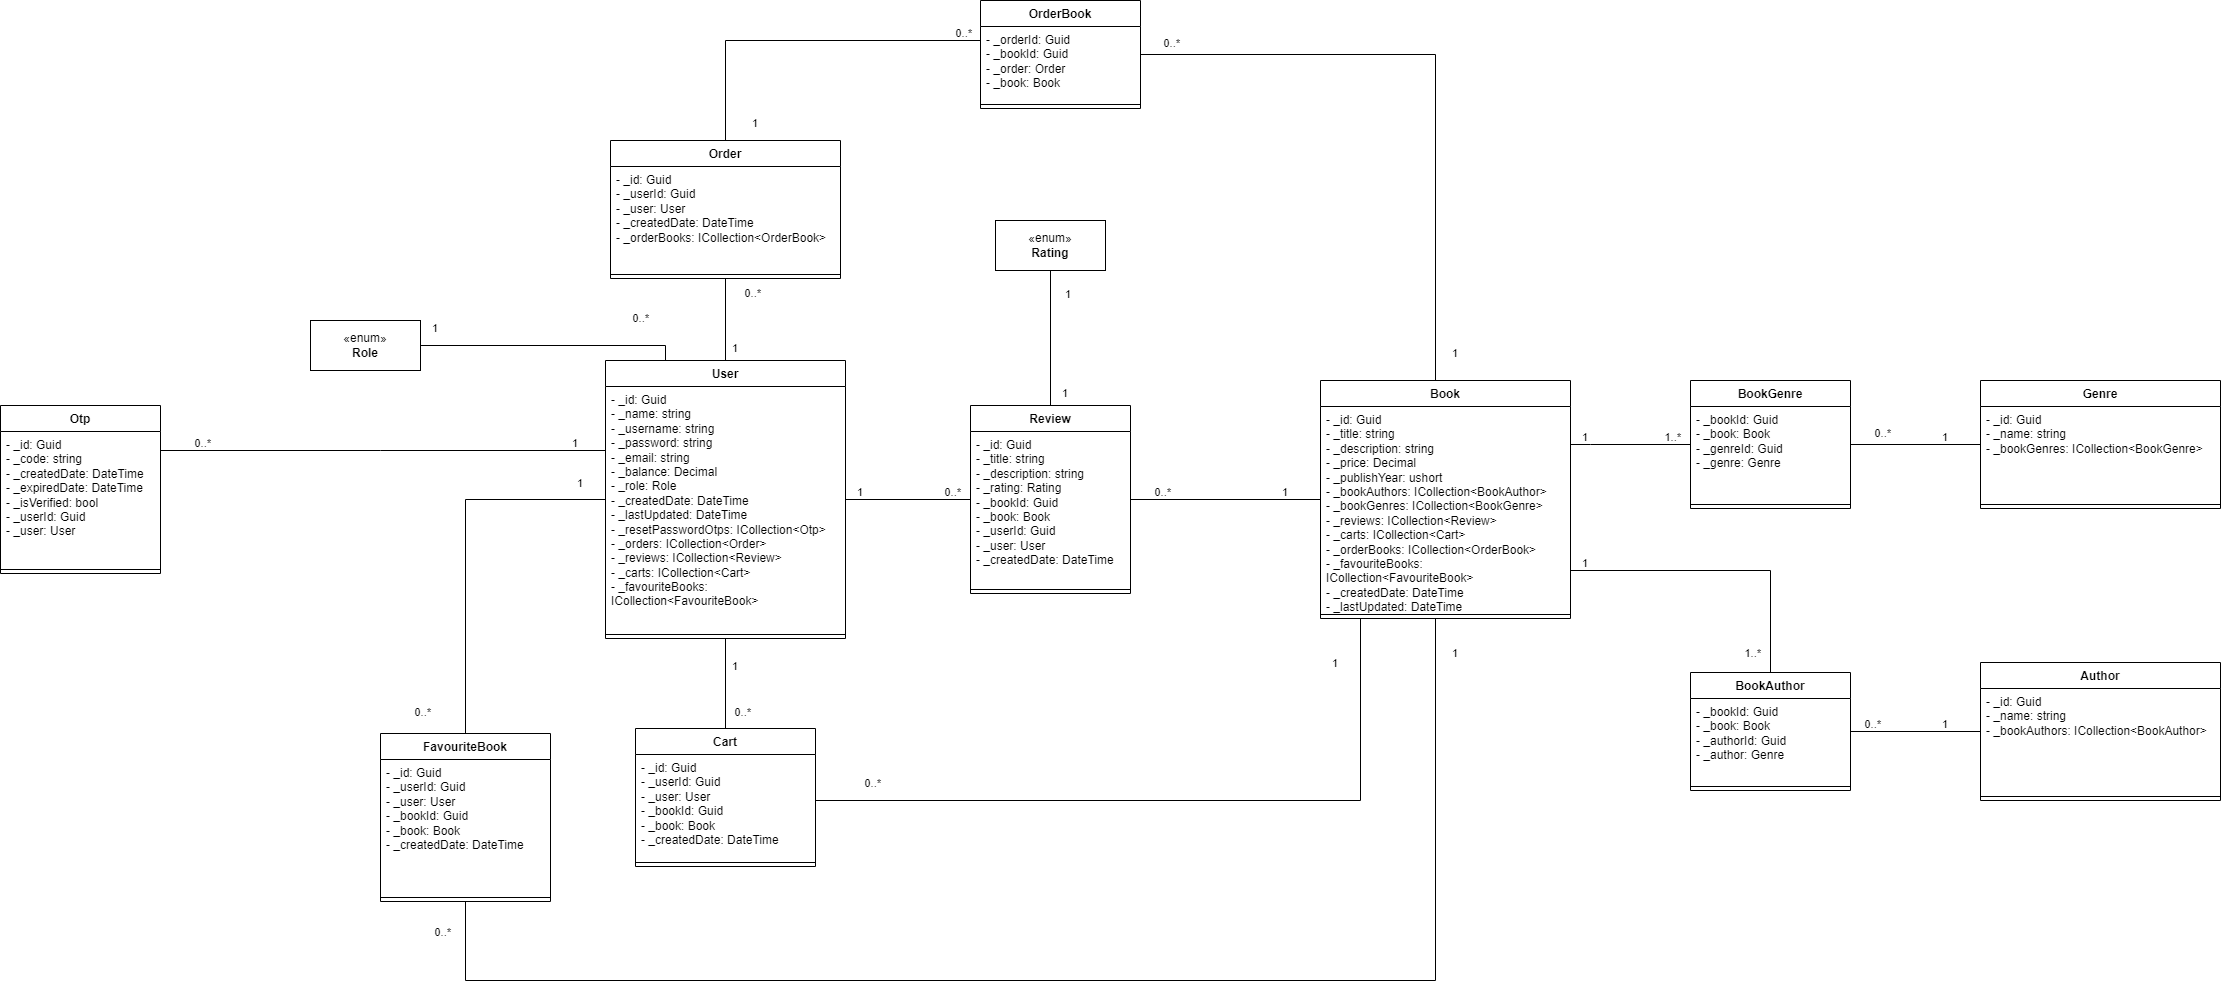

The diagram above was exported from draw.io. Its source (the exported page's mxGraphModel, read from the mxfile embedded in the PNG):
<mxGraphModel grid="1" page="1" gridSize="10" guides="1" tooltips="1" connect="1" arrows="1" fold="1" pageScale="1" pageWidth="850" pageHeight="1100" math="0" shadow="0">
  <root>
    <mxCell id="0" />
    <mxCell id="1" parent="0" />
    <mxCell id="L3q8CpWbZuEyO0Pri7KA-1" value="User" style="swimlane;fontStyle=1;align=center;verticalAlign=top;childLayout=stackLayout;horizontal=1;startSize=26;horizontalStack=0;resizeParent=1;resizeParentMax=0;resizeLast=0;collapsible=1;marginBottom=0;whiteSpace=wrap;html=1;" vertex="1" parent="1">
      <mxGeometry x="420" y="-25" width="190" height="228" as="geometry" />
    </mxCell>
    <mxCell id="L3q8CpWbZuEyO0Pri7KA-2" value="- _id: Guid&lt;br&gt;- _name: string&lt;br&gt;- _username: string&lt;br&gt;- _password: string&lt;br&gt;- _email: string&lt;br&gt;- _balance: Decimal&lt;br&gt;- _role: Role&lt;br&gt;- _createdDate: DateTime&lt;br&gt;- _lastUpdated: DateTime&lt;br&gt;- _invoices: ICollection&amp;lt;Invoice&amp;gt;&lt;br&gt;- _reviews: ICollection&amp;lt;Review&amp;gt;&lt;br&gt;- _cart: Cart&lt;br&gt;- _favourites: Favourite" style="text;strokeColor=none;fillColor=none;align=left;verticalAlign=top;spacingLeft=4;spacingRight=4;overflow=hidden;rotatable=0;points=[[0,0.5],[1,0.5]];portConstraint=eastwest;whiteSpace=wrap;html=1;" vertex="1" parent="L3q8CpWbZuEyO0Pri7KA-1">
      <mxGeometry y="26" width="190" height="194" as="geometry" />
    </mxCell>
    <mxCell id="L3q8CpWbZuEyO0Pri7KA-3" value="" style="line;strokeWidth=1;fillColor=none;align=left;verticalAlign=middle;spacingTop=-1;spacingLeft=3;spacingRight=3;rotatable=0;labelPosition=right;points=[];portConstraint=eastwest;strokeColor=inherit;" vertex="1" parent="L3q8CpWbZuEyO0Pri7KA-1">
      <mxGeometry y="220" width="190" height="8" as="geometry" />
    </mxCell>
    <mxCell id="TM8GtHnzyH2xK5Mll9ag-1" value="Book" style="swimlane;fontStyle=1;align=center;verticalAlign=top;childLayout=stackLayout;horizontal=1;startSize=26;horizontalStack=0;resizeParent=1;resizeParentMax=0;resizeLast=0;collapsible=1;marginBottom=0;whiteSpace=wrap;html=1;" vertex="1" parent="1">
      <mxGeometry x="1130" y="-30" width="190" height="238" as="geometry" />
    </mxCell>
    <mxCell id="TM8GtHnzyH2xK5Mll9ag-2" value="- _id: Guid&lt;br&gt;- _title: string&lt;br&gt;- _description: string&lt;br&gt;- _price: Decimal&lt;br&gt;- _publishYear: ushort&lt;br&gt;- _authors: ICollection&amp;lt;Author&amp;gt;&lt;br&gt;- _genres: ICollection&amp;lt;Genre&amp;gt;&lt;br&gt;- _reviews: ICollection&amp;lt;Review&amp;gt;&lt;br&gt;- _carts: ICollection&amp;lt;Cart&amp;gt;&lt;br&gt;- _invoice: ICollection&amp;lt;Invoice&amp;gt;&lt;br&gt;- _createdDate: DateTime&lt;br&gt;- _lastUpdated: DateTime" style="text;strokeColor=none;fillColor=none;align=left;verticalAlign=top;spacingLeft=4;spacingRight=4;overflow=hidden;rotatable=0;points=[[0,0.5],[1,0.5]];portConstraint=eastwest;whiteSpace=wrap;html=1;" vertex="1" parent="TM8GtHnzyH2xK5Mll9ag-1">
      <mxGeometry y="26" width="190" height="204" as="geometry" />
    </mxCell>
    <mxCell id="TM8GtHnzyH2xK5Mll9ag-3" value="" style="line;strokeWidth=1;fillColor=none;align=left;verticalAlign=middle;spacingTop=-1;spacingLeft=3;spacingRight=3;rotatable=0;labelPosition=right;points=[];portConstraint=eastwest;strokeColor=inherit;" vertex="1" parent="TM8GtHnzyH2xK5Mll9ag-1">
      <mxGeometry y="230" width="190" height="8" as="geometry" />
    </mxCell>
    <mxCell id="TM8GtHnzyH2xK5Mll9ag-5" value="Favourite" style="swimlane;fontStyle=1;align=center;verticalAlign=top;childLayout=stackLayout;horizontal=1;startSize=26;horizontalStack=0;resizeParent=1;resizeParentMax=0;resizeLast=0;collapsible=1;marginBottom=0;whiteSpace=wrap;html=1;" vertex="1" parent="1">
      <mxGeometry x="170" y="323" width="170" height="128" as="geometry" />
    </mxCell>
    <mxCell id="TM8GtHnzyH2xK5Mll9ag-6" value="- _id: Guid&lt;br&gt;- _user: User&lt;br&gt;- _books: ICollection&amp;lt;Book&amp;gt;&lt;br&gt;- _lastUpdated: DateTime" style="text;strokeColor=none;fillColor=none;align=left;verticalAlign=top;spacingLeft=4;spacingRight=4;overflow=hidden;rotatable=0;points=[[0,0.5],[1,0.5]];portConstraint=eastwest;whiteSpace=wrap;html=1;" vertex="1" parent="TM8GtHnzyH2xK5Mll9ag-5">
      <mxGeometry y="26" width="170" height="94" as="geometry" />
    </mxCell>
    <mxCell id="TM8GtHnzyH2xK5Mll9ag-7" value="" style="line;strokeWidth=1;fillColor=none;align=left;verticalAlign=middle;spacingTop=-1;spacingLeft=3;spacingRight=3;rotatable=0;labelPosition=right;points=[];portConstraint=eastwest;strokeColor=inherit;" vertex="1" parent="TM8GtHnzyH2xK5Mll9ag-5">
      <mxGeometry y="120" width="170" height="8" as="geometry" />
    </mxCell>
    <mxCell id="TM8GtHnzyH2xK5Mll9ag-9" value="Author" style="swimlane;fontStyle=1;align=center;verticalAlign=top;childLayout=stackLayout;horizontal=1;startSize=26;horizontalStack=0;resizeParent=1;resizeParentMax=0;resizeLast=0;collapsible=1;marginBottom=0;whiteSpace=wrap;html=1;" vertex="1" parent="1">
      <mxGeometry x="1140" y="370" width="170" height="138" as="geometry" />
    </mxCell>
    <mxCell id="TM8GtHnzyH2xK5Mll9ag-10" value="- _id: Guid&lt;br&gt;- _name: string&lt;br&gt;- _books: ICollection&amp;lt;Book&amp;gt;" style="text;strokeColor=none;fillColor=none;align=left;verticalAlign=top;spacingLeft=4;spacingRight=4;overflow=hidden;rotatable=0;points=[[0,0.5],[1,0.5]];portConstraint=eastwest;whiteSpace=wrap;html=1;" vertex="1" parent="TM8GtHnzyH2xK5Mll9ag-9">
      <mxGeometry y="26" width="170" height="104" as="geometry" />
    </mxCell>
    <mxCell id="TM8GtHnzyH2xK5Mll9ag-11" value="" style="line;strokeWidth=1;fillColor=none;align=left;verticalAlign=middle;spacingTop=-1;spacingLeft=3;spacingRight=3;rotatable=0;labelPosition=right;points=[];portConstraint=eastwest;strokeColor=inherit;" vertex="1" parent="TM8GtHnzyH2xK5Mll9ag-9">
      <mxGeometry y="130" width="170" height="8" as="geometry" />
    </mxCell>
    <mxCell id="TM8GtHnzyH2xK5Mll9ag-13" value="Genre" style="swimlane;fontStyle=1;align=center;verticalAlign=top;childLayout=stackLayout;horizontal=1;startSize=26;horizontalStack=0;resizeParent=1;resizeParentMax=0;resizeLast=0;collapsible=1;marginBottom=0;whiteSpace=wrap;html=1;" vertex="1" parent="1">
      <mxGeometry x="1470" y="25" width="180" height="128" as="geometry" />
    </mxCell>
    <mxCell id="TM8GtHnzyH2xK5Mll9ag-14" value="- _id: Guid&lt;br&gt;- _name: string&lt;br&gt;- _books: ICollection&amp;lt;Book&amp;gt;" style="text;strokeColor=none;fillColor=none;align=left;verticalAlign=top;spacingLeft=4;spacingRight=4;overflow=hidden;rotatable=0;points=[[0,0.5],[1,0.5]];portConstraint=eastwest;whiteSpace=wrap;html=1;" vertex="1" parent="TM8GtHnzyH2xK5Mll9ag-13">
      <mxGeometry y="26" width="180" height="94" as="geometry" />
    </mxCell>
    <mxCell id="TM8GtHnzyH2xK5Mll9ag-15" value="" style="line;strokeWidth=1;fillColor=none;align=left;verticalAlign=middle;spacingTop=-1;spacingLeft=3;spacingRight=3;rotatable=0;labelPosition=right;points=[];portConstraint=eastwest;strokeColor=inherit;" vertex="1" parent="TM8GtHnzyH2xK5Mll9ag-13">
      <mxGeometry y="120" width="180" height="8" as="geometry" />
    </mxCell>
    <mxCell id="TM8GtHnzyH2xK5Mll9ag-17" value="Cart" style="swimlane;fontStyle=1;align=center;verticalAlign=top;childLayout=stackLayout;horizontal=1;startSize=26;horizontalStack=0;resizeParent=1;resizeParentMax=0;resizeLast=0;collapsible=1;marginBottom=0;whiteSpace=wrap;html=1;" vertex="1" parent="1">
      <mxGeometry x="425" y="318" width="180" height="138" as="geometry" />
    </mxCell>
    <mxCell id="TM8GtHnzyH2xK5Mll9ag-18" value="- _id: Guid&lt;br&gt;- _user: User&lt;br&gt;- _books: ICollection&amp;lt;Book&amp;gt;&lt;br&gt;- _lastUpdated: DateTime" style="text;strokeColor=none;fillColor=none;align=left;verticalAlign=top;spacingLeft=4;spacingRight=4;overflow=hidden;rotatable=0;points=[[0,0.5],[1,0.5]];portConstraint=eastwest;whiteSpace=wrap;html=1;" vertex="1" parent="TM8GtHnzyH2xK5Mll9ag-17">
      <mxGeometry y="26" width="180" height="104" as="geometry" />
    </mxCell>
    <mxCell id="TM8GtHnzyH2xK5Mll9ag-19" value="" style="line;strokeWidth=1;fillColor=none;align=left;verticalAlign=middle;spacingTop=-1;spacingLeft=3;spacingRight=3;rotatable=0;labelPosition=right;points=[];portConstraint=eastwest;strokeColor=inherit;" vertex="1" parent="TM8GtHnzyH2xK5Mll9ag-17">
      <mxGeometry y="130" width="180" height="8" as="geometry" />
    </mxCell>
    <mxCell id="TM8GtHnzyH2xK5Mll9ag-21" value="Invoice" style="swimlane;fontStyle=1;align=center;verticalAlign=top;childLayout=stackLayout;horizontal=1;startSize=26;horizontalStack=0;resizeParent=1;resizeParentMax=0;resizeLast=0;collapsible=1;marginBottom=0;whiteSpace=wrap;html=1;" vertex="1" parent="1">
      <mxGeometry x="425" y="-270" width="180" height="138" as="geometry" />
    </mxCell>
    <mxCell id="TM8GtHnzyH2xK5Mll9ag-22" value="- _id: Guid&lt;br&gt;- _books: ICollection&amp;lt;Book&amp;gt;&lt;br&gt;- _user: User&lt;br&gt;- _createdDate: DateTime&lt;br&gt;- _totalPrice: Decimal" style="text;strokeColor=none;fillColor=none;align=left;verticalAlign=top;spacingLeft=4;spacingRight=4;overflow=hidden;rotatable=0;points=[[0,0.5],[1,0.5]];portConstraint=eastwest;whiteSpace=wrap;html=1;" vertex="1" parent="TM8GtHnzyH2xK5Mll9ag-21">
      <mxGeometry y="26" width="180" height="104" as="geometry" />
    </mxCell>
    <mxCell id="TM8GtHnzyH2xK5Mll9ag-23" value="" style="line;strokeWidth=1;fillColor=none;align=left;verticalAlign=middle;spacingTop=-1;spacingLeft=3;spacingRight=3;rotatable=0;labelPosition=right;points=[];portConstraint=eastwest;strokeColor=inherit;" vertex="1" parent="TM8GtHnzyH2xK5Mll9ag-21">
      <mxGeometry y="130" width="180" height="8" as="geometry" />
    </mxCell>
    <mxCell id="jZPokEVwrVa9Orb7ypZU-1" value="Review" style="swimlane;fontStyle=1;align=center;verticalAlign=top;childLayout=stackLayout;horizontal=1;startSize=26;horizontalStack=0;resizeParent=1;resizeParentMax=0;resizeLast=0;collapsible=1;marginBottom=0;whiteSpace=wrap;html=1;" vertex="1" parent="1">
      <mxGeometry x="760" y="-5" width="160" height="188" as="geometry" />
    </mxCell>
    <mxCell id="jZPokEVwrVa9Orb7ypZU-2" value="- _id: Guid&lt;br&gt;- _title: string&lt;br&gt;- _description: string&lt;br&gt;- _rating: Rating&lt;br&gt;- _book: Book&lt;br&gt;- _user: User&lt;br&gt;- _createdDate: DateTime" style="text;strokeColor=none;fillColor=none;align=left;verticalAlign=top;spacingLeft=4;spacingRight=4;overflow=hidden;rotatable=0;points=[[0,0.5],[1,0.5]];portConstraint=eastwest;whiteSpace=wrap;html=1;" vertex="1" parent="jZPokEVwrVa9Orb7ypZU-1">
      <mxGeometry y="26" width="160" height="154" as="geometry" />
    </mxCell>
    <mxCell id="jZPokEVwrVa9Orb7ypZU-3" value="" style="line;strokeWidth=1;fillColor=none;align=left;verticalAlign=middle;spacingTop=-1;spacingLeft=3;spacingRight=3;rotatable=0;labelPosition=right;points=[];portConstraint=eastwest;strokeColor=inherit;" vertex="1" parent="jZPokEVwrVa9Orb7ypZU-1">
      <mxGeometry y="180" width="160" height="8" as="geometry" />
    </mxCell>
    <mxCell id="4ZKsnrBv3miJBGdCZNjM-2" value="«enum»&lt;br&gt;&lt;b&gt;Role&lt;/b&gt;" style="html=1;whiteSpace=wrap;" vertex="1" parent="1">
      <mxGeometry x="90" y="-75" width="110" height="50" as="geometry" />
    </mxCell>
    <mxCell id="UU52iZzoLO4fkUVhOCq8-1" value="«enum»&lt;br&gt;&lt;b&gt;Rating&lt;/b&gt;" style="html=1;whiteSpace=wrap;" vertex="1" parent="1">
      <mxGeometry x="785" y="-190" width="110" height="50" as="geometry" />
    </mxCell>
    <mxCell id="D-HuUOwnERosDyMH9TY4-1" value="" style="endArrow=none;html=1;edgeStyle=orthogonalEdgeStyle;rounded=0;" edge="1" parent="1" source="L3q8CpWbZuEyO0Pri7KA-1" target="TM8GtHnzyH2xK5Mll9ag-17">
      <mxGeometry relative="1" as="geometry">
        <mxPoint x="620" y="270" as="sourcePoint" />
        <mxPoint x="780" y="270" as="targetPoint" />
      </mxGeometry>
    </mxCell>
    <mxCell id="D-HuUOwnERosDyMH9TY4-2" value="1" style="edgeLabel;resizable=0;html=1;align=left;verticalAlign=bottom;" connectable="0" vertex="1" parent="D-HuUOwnERosDyMH9TY4-1">
      <mxGeometry x="-1" relative="1" as="geometry">
        <mxPoint x="5" y="35" as="offset" />
      </mxGeometry>
    </mxCell>
    <mxCell id="D-HuUOwnERosDyMH9TY4-3" value="1" style="edgeLabel;resizable=0;html=1;align=right;verticalAlign=bottom;" connectable="0" vertex="1" parent="D-HuUOwnERosDyMH9TY4-1">
      <mxGeometry x="1" relative="1" as="geometry">
        <mxPoint x="15" y="-9" as="offset" />
      </mxGeometry>
    </mxCell>
    <mxCell id="AEbGe_JrJdFZg17Cuiyl-3" value="" style="endArrow=none;html=1;edgeStyle=orthogonalEdgeStyle;rounded=0;" edge="1" parent="1" source="L3q8CpWbZuEyO0Pri7KA-1" target="jZPokEVwrVa9Orb7ypZU-1">
      <mxGeometry relative="1" as="geometry">
        <mxPoint x="620" y="260" as="sourcePoint" />
        <mxPoint x="780" y="260" as="targetPoint" />
      </mxGeometry>
    </mxCell>
    <mxCell id="AEbGe_JrJdFZg17Cuiyl-4" value="1" style="edgeLabel;resizable=0;html=1;align=left;verticalAlign=bottom;" connectable="0" vertex="1" parent="AEbGe_JrJdFZg17Cuiyl-3">
      <mxGeometry x="-1" relative="1" as="geometry">
        <mxPoint x="10" as="offset" />
      </mxGeometry>
    </mxCell>
    <mxCell id="AEbGe_JrJdFZg17Cuiyl-5" value="0..*" style="edgeLabel;resizable=0;html=1;align=right;verticalAlign=bottom;" connectable="0" vertex="1" parent="AEbGe_JrJdFZg17Cuiyl-3">
      <mxGeometry x="1" relative="1" as="geometry">
        <mxPoint x="-10" as="offset" />
      </mxGeometry>
    </mxCell>
    <mxCell id="AEbGe_JrJdFZg17Cuiyl-6" value="" style="endArrow=none;html=1;edgeStyle=orthogonalEdgeStyle;rounded=0;" edge="1" parent="1" source="TM8GtHnzyH2xK5Mll9ag-1" target="jZPokEVwrVa9Orb7ypZU-1">
      <mxGeometry relative="1" as="geometry">
        <mxPoint x="960" y="180" as="sourcePoint" />
        <mxPoint x="1120" y="180" as="targetPoint" />
      </mxGeometry>
    </mxCell>
    <mxCell id="AEbGe_JrJdFZg17Cuiyl-7" value="1" style="edgeLabel;resizable=0;html=1;align=left;verticalAlign=bottom;" connectable="0" vertex="1" parent="AEbGe_JrJdFZg17Cuiyl-6">
      <mxGeometry x="-1" relative="1" as="geometry">
        <mxPoint x="-40" as="offset" />
      </mxGeometry>
    </mxCell>
    <mxCell id="AEbGe_JrJdFZg17Cuiyl-8" value="0..*" style="edgeLabel;resizable=0;html=1;align=right;verticalAlign=bottom;" connectable="0" vertex="1" parent="AEbGe_JrJdFZg17Cuiyl-6">
      <mxGeometry x="1" relative="1" as="geometry">
        <mxPoint x="40" as="offset" />
      </mxGeometry>
    </mxCell>
    <mxCell id="AEbGe_JrJdFZg17Cuiyl-9" value="" style="endArrow=none;html=1;edgeStyle=orthogonalEdgeStyle;rounded=0;" edge="1" parent="1" source="jZPokEVwrVa9Orb7ypZU-1" target="UU52iZzoLO4fkUVhOCq8-1">
      <mxGeometry relative="1" as="geometry">
        <mxPoint x="820" y="-90" as="sourcePoint" />
        <mxPoint x="980" y="-90" as="targetPoint" />
      </mxGeometry>
    </mxCell>
    <mxCell id="AEbGe_JrJdFZg17Cuiyl-10" value="1" style="edgeLabel;resizable=0;html=1;align=left;verticalAlign=bottom;" connectable="0" vertex="1" parent="AEbGe_JrJdFZg17Cuiyl-9">
      <mxGeometry x="-1" relative="1" as="geometry">
        <mxPoint x="10" y="-5" as="offset" />
      </mxGeometry>
    </mxCell>
    <mxCell id="AEbGe_JrJdFZg17Cuiyl-11" value="1" style="edgeLabel;resizable=0;html=1;align=right;verticalAlign=bottom;" connectable="0" vertex="1" parent="AEbGe_JrJdFZg17Cuiyl-9">
      <mxGeometry x="1" relative="1" as="geometry">
        <mxPoint x="20" y="31" as="offset" />
      </mxGeometry>
    </mxCell>
    <mxCell id="3GxYdjgIzGiOYk4TI_3U-1" value="" style="endArrow=none;html=1;edgeStyle=orthogonalEdgeStyle;rounded=0;" edge="1" parent="1" source="L3q8CpWbZuEyO0Pri7KA-1" target="TM8GtHnzyH2xK5Mll9ag-5">
      <mxGeometry relative="1" as="geometry">
        <mxPoint x="560" y="300" as="sourcePoint" />
        <mxPoint x="720" y="300" as="targetPoint" />
      </mxGeometry>
    </mxCell>
    <mxCell id="3GxYdjgIzGiOYk4TI_3U-2" value="1" style="edgeLabel;resizable=0;html=1;align=left;verticalAlign=bottom;" connectable="0" vertex="1" parent="3GxYdjgIzGiOYk4TI_3U-1">
      <mxGeometry x="-1" relative="1" as="geometry">
        <mxPoint x="-30" y="-9" as="offset" />
      </mxGeometry>
    </mxCell>
    <mxCell id="3GxYdjgIzGiOYk4TI_3U-3" value="1" style="edgeLabel;resizable=0;html=1;align=right;verticalAlign=bottom;" connectable="0" vertex="1" parent="3GxYdjgIzGiOYk4TI_3U-1">
      <mxGeometry x="1" relative="1" as="geometry">
        <mxPoint x="-15" y="-13" as="offset" />
      </mxGeometry>
    </mxCell>
    <mxCell id="3GxYdjgIzGiOYk4TI_3U-4" value="" style="endArrow=none;html=1;edgeStyle=orthogonalEdgeStyle;rounded=0;" edge="1" parent="1" source="L3q8CpWbZuEyO0Pri7KA-1" target="TM8GtHnzyH2xK5Mll9ag-21">
      <mxGeometry relative="1" as="geometry">
        <mxPoint x="560" y="300" as="sourcePoint" />
        <mxPoint x="720" y="300" as="targetPoint" />
      </mxGeometry>
    </mxCell>
    <mxCell id="3GxYdjgIzGiOYk4TI_3U-5" value="1" style="edgeLabel;resizable=0;html=1;align=left;verticalAlign=bottom;" connectable="0" vertex="1" parent="3GxYdjgIzGiOYk4TI_3U-4">
      <mxGeometry x="-1" relative="1" as="geometry">
        <mxPoint x="5" y="-5" as="offset" />
      </mxGeometry>
    </mxCell>
    <mxCell id="3GxYdjgIzGiOYk4TI_3U-6" value="0..*" style="edgeLabel;resizable=0;html=1;align=right;verticalAlign=bottom;" connectable="0" vertex="1" parent="3GxYdjgIzGiOYk4TI_3U-4">
      <mxGeometry x="1" relative="1" as="geometry">
        <mxPoint x="35" y="22" as="offset" />
      </mxGeometry>
    </mxCell>
    <mxCell id="3GxYdjgIzGiOYk4TI_3U-7" value="" style="endArrow=none;html=1;edgeStyle=orthogonalEdgeStyle;rounded=0;" edge="1" parent="1" source="TM8GtHnzyH2xK5Mll9ag-1" target="TM8GtHnzyH2xK5Mll9ag-13">
      <mxGeometry relative="1" as="geometry">
        <mxPoint x="1410" y="150" as="sourcePoint" />
        <mxPoint x="1570" y="150" as="targetPoint" />
      </mxGeometry>
    </mxCell>
    <mxCell id="3GxYdjgIzGiOYk4TI_3U-8" value="0..*" style="edgeLabel;resizable=0;html=1;align=left;verticalAlign=bottom;" connectable="0" vertex="1" parent="3GxYdjgIzGiOYk4TI_3U-7">
      <mxGeometry x="-1" relative="1" as="geometry">
        <mxPoint x="10" as="offset" />
      </mxGeometry>
    </mxCell>
    <mxCell id="3GxYdjgIzGiOYk4TI_3U-9" value="1..*" style="edgeLabel;resizable=0;html=1;align=right;verticalAlign=bottom;" connectable="0" vertex="1" parent="3GxYdjgIzGiOYk4TI_3U-7">
      <mxGeometry x="1" relative="1" as="geometry">
        <mxPoint x="-11" y="-4" as="offset" />
      </mxGeometry>
    </mxCell>
    <mxCell id="3GxYdjgIzGiOYk4TI_3U-10" value="" style="endArrow=none;html=1;edgeStyle=orthogonalEdgeStyle;rounded=0;" edge="1" parent="1" source="TM8GtHnzyH2xK5Mll9ag-1" target="TM8GtHnzyH2xK5Mll9ag-9">
      <mxGeometry relative="1" as="geometry">
        <mxPoint x="1340" y="310" as="sourcePoint" />
        <mxPoint x="1500" y="310" as="targetPoint" />
      </mxGeometry>
    </mxCell>
    <mxCell id="3GxYdjgIzGiOYk4TI_3U-11" value="0..*" style="edgeLabel;resizable=0;html=1;align=left;verticalAlign=bottom;" connectable="0" vertex="1" parent="3GxYdjgIzGiOYk4TI_3U-10">
      <mxGeometry x="-1" relative="1" as="geometry">
        <mxPoint x="5" y="32" as="offset" />
      </mxGeometry>
    </mxCell>
    <mxCell id="3GxYdjgIzGiOYk4TI_3U-12" value="1..*" style="edgeLabel;resizable=0;html=1;align=right;verticalAlign=bottom;" connectable="0" vertex="1" parent="3GxYdjgIzGiOYk4TI_3U-10">
      <mxGeometry x="1" relative="1" as="geometry">
        <mxPoint x="35" y="-9" as="offset" />
      </mxGeometry>
    </mxCell>
    <mxCell id="3GxYdjgIzGiOYk4TI_3U-16" value="" style="endArrow=none;html=1;edgeStyle=orthogonalEdgeStyle;rounded=0;entryX=0.25;entryY=0;entryDx=0;entryDy=0;" edge="1" parent="1" source="4ZKsnrBv3miJBGdCZNjM-2" target="L3q8CpWbZuEyO0Pri7KA-1">
      <mxGeometry relative="1" as="geometry">
        <mxPoint x="430" y="90" as="sourcePoint" />
        <mxPoint x="590" y="90" as="targetPoint" />
      </mxGeometry>
    </mxCell>
    <mxCell id="3GxYdjgIzGiOYk4TI_3U-17" value="1" style="edgeLabel;resizable=0;html=1;align=left;verticalAlign=bottom;" connectable="0" vertex="1" parent="3GxYdjgIzGiOYk4TI_3U-16">
      <mxGeometry x="-1" relative="1" as="geometry">
        <mxPoint x="10" y="-10" as="offset" />
      </mxGeometry>
    </mxCell>
    <mxCell id="3GxYdjgIzGiOYk4TI_3U-18" value="0..*" style="edgeLabel;resizable=0;html=1;align=right;verticalAlign=bottom;" connectable="0" vertex="1" parent="3GxYdjgIzGiOYk4TI_3U-16">
      <mxGeometry x="1" relative="1" as="geometry">
        <mxPoint x="-17" y="-35" as="offset" />
      </mxGeometry>
    </mxCell>
  </root>
</mxGraphModel>